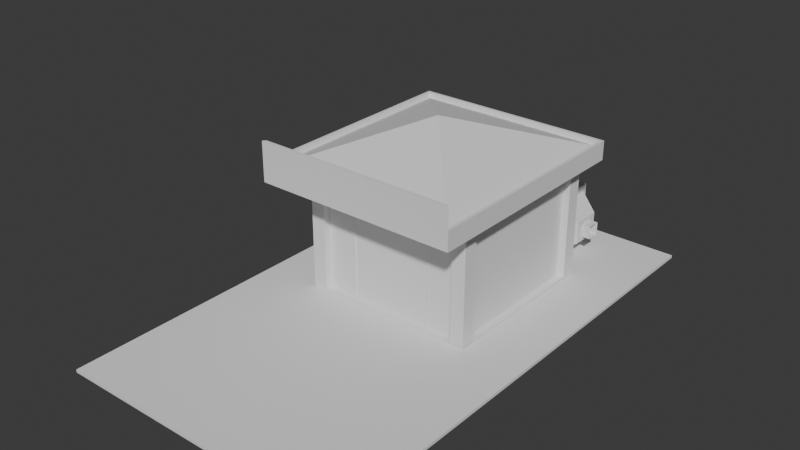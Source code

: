 # Source: mini-capstone.blend  (saved by Blender 4.5.92; exported with 4.5.12 LTS)
import bpy
from mathutils import Matrix  # noqa: F401  (used for matrix-valued properties, if any)

bpy.ops.wm.read_factory_settings(use_empty=True)
scene = bpy.context.scene
scene.name = 'Scene'

# ---- collections
col_collection = bpy.data.collections.new('Collection'); scene.collection.children.link(col_collection)
col_ifcproject_my_project = bpy.data.collections.new('IfcProject/My Project'); scene.collection.children.link(col_ifcproject_my_project)
col_ifcsite_my_site = bpy.data.collections.new('IfcSite/My Site'); col_ifcproject_my_project.children.link(col_ifcsite_my_site)
col_ifcbuilding_my_building = bpy.data.collections.new('IfcBuilding/My Building'); col_ifcproject_my_project.children.link(col_ifcbuilding_my_building)
col_ifcbuildingstorey_my_storey = bpy.data.collections.new('IfcBuildingStorey/My Storey'); col_ifcproject_my_project.children.link(col_ifcbuildingstorey_my_storey)
col_ifcbuildingstorey_gf = bpy.data.collections.new('IfcBuildingStorey/GF'); col_ifcproject_my_project.children.link(col_ifcbuildingstorey_gf)
col_ifctypeproduct = bpy.data.collections.new('IfcTypeProduct'); col_ifcproject_my_project.children.link(col_ifctypeproduct)

# ---- world
world_world = bpy.data.worlds.new('World'); scene.world = world_world
world_world.use_nodes = True; world_world.node_tree.nodes.clear()
_N = world_world.node_tree.nodes; _L = world_world.node_tree.links
n0 = _N.new('ShaderNodeOutputWorld'); n0.name = 'World Output'; n0.location = (200, 100)
n1 = _N.new('ShaderNodeBackground'); n1.name = 'Background'; n1.location = (-200, 100)
n1.inputs[0].default_value = (0.05088, 0.05088, 0.05088, 1.0)
_L.new(n1.outputs[0], n0.inputs[0])
n0.is_active_output = True
world_world.color = (0.05088, 0.05088, 0.05088)
world_world.sun_shadow_jitter_overblur = 0.0

# ---- meshes
me_11_214 = bpy.data.meshes.new('11/214')
me_11_214.from_pydata([(-0.25, -0.25, 0.0), (-0.25, -0.25, 4.0), (0.25, -0.25, 4.0), (0.25, -0.25, 0.0), (0.25, 0.25, 4.0), (0.25, 0.25, 0.0), (-0.25, 0.25, 4.0), (-0.25, 0.25, 0.0)], [], [(1, 0, 3), (2, 1, 3), (2, 3, 5), (4, 2, 5), (4, 5, 7), (6, 4, 7), (6, 7, 0), (1, 6, 0), (3, 0, 5), (0, 7, 5), (4, 1, 2), (4, 6, 1)])
me_11_214.update()
me_11_224 = bpy.data.meshes.new('11/224')
me_11_224.from_pydata([(-0.25, -0.25, 0.0), (-0.25, -0.25, 4.0), (0.25, -0.25, 4.0), (0.25, -0.25, 0.0), (0.25, 0.25, 4.0), (0.25, 0.25, 0.0), (-0.25, 0.25, 4.0), (-0.25, 0.25, 0.0)], [], [(1, 0, 3), (2, 1, 3), (2, 3, 5), (4, 2, 5), (4, 5, 7), (6, 4, 7), (6, 7, 0), (1, 6, 0), (3, 0, 5), (0, 7, 5), (4, 1, 2), (4, 6, 1)])
me_11_224.update()
me_11_234 = bpy.data.meshes.new('11/234')
me_11_234.from_pydata([(-0.25, -0.25, 0.0), (-0.25, -0.25, 4.01), (0.25, -0.25, 4.01), (0.25, -0.25, 0.0), (0.25, 0.25, 4.01), (0.25, 0.25, 0.0), (-0.25, 0.25, 4.01), (-0.25, 0.25, 0.0)], [], [(1, 0, 3), (2, 1, 3), (2, 3, 5), (4, 2, 5), (4, 5, 7), (6, 4, 7), (6, 7, 0), (1, 6, 0), (3, 0, 5), (0, 7, 5), (4, 1, 2), (4, 6, 1)])
me_11_234.update()
me_11_244 = bpy.data.meshes.new('11/244')
me_11_244.from_pydata([(-0.25, -0.25, 0.0), (-0.25, -0.25, 4.0), (0.25, -0.25, 4.0), (0.25, -0.25, 0.0), (0.25, 0.25, 4.0), (0.25, 0.25, 0.0), (-0.25, 0.25, 4.0), (-0.25, 0.25, 0.0)], [], [(1, 0, 3), (2, 1, 3), (2, 3, 5), (4, 2, 5), (4, 5, 7), (6, 4, 7), (6, 7, 0), (1, 6, 0), (3, 0, 5), (0, 7, 5), (4, 1, 2), (4, 6, 1)])
me_11_244.update()
me_11_268 = bpy.data.meshes.new('11/268')
me_11_268.from_pydata([(-0.25, -0.25, 0.0), (-0.25, -0.25, 5.0), (0.25, -0.25, 5.0), (0.25, -0.25, 0.0), (0.25, 0.25, 5.0), (0.25, 0.25, 0.0), (-0.25, 0.25, 5.0), (-0.25, 0.25, 0.0)], [], [(1, 0, 3), (2, 1, 3), (2, 3, 5), (4, 2, 5), (4, 5, 7), (6, 4, 7), (6, 7, 0), (1, 6, 0), (3, 0, 5), (0, 7, 5), (4, 1, 2), (4, 6, 1)])
me_11_268.update()
me_11_287 = bpy.data.meshes.new('11/287')
me_11_287.from_pydata([(-0.25, -0.25, 0.0), (-0.25, -0.25, 5.0), (0.25, -0.25, 5.0), (0.25, -0.25, 0.0), (0.25, 0.25, 5.0), (0.25, 0.25, 0.0), (-0.25, 0.25, 5.0), (-0.25, 0.25, 0.0)], [], [(1, 0, 3), (2, 1, 3), (2, 3, 5), (4, 2, 5), (4, 5, 7), (6, 4, 7), (6, 7, 0), (1, 6, 0), (3, 0, 5), (0, 7, 5), (4, 1, 2), (4, 6, 1)])
me_11_287.update()
me_11_312 = bpy.data.meshes.new('11/312')
me_11_312.from_pydata([(-0.25, -0.25, 0.0), (-0.25, -0.25, 5.0), (0.25, -0.25, 5.0), (0.25, -0.25, 0.0), (0.25, 0.25, 5.0), (0.25, 0.25, 0.0), (-0.25, 0.25, 5.0), (-0.25, 0.25, 0.0)], [], [(1, 0, 3), (2, 1, 3), (2, 3, 5), (4, 2, 5), (4, 5, 7), (6, 4, 7), (6, 7, 0), (1, 6, 0), (3, 0, 5), (0, 7, 5), (4, 1, 2), (4, 6, 1)])
me_11_312.update()
me_11_336 = bpy.data.meshes.new('11/336')
me_11_336.from_pydata([(-0.25, -0.25, 0.0), (-0.25, -0.25, 5.0), (0.25, -0.25, 5.0), (0.25, -0.25, 0.0), (0.25, 0.25, 5.0), (0.25, 0.25, 0.0), (-0.25, 0.25, 5.0), (-0.25, 0.25, 0.0)], [], [(1, 0, 3), (2, 1, 3), (2, 3, 5), (4, 2, 5), (4, 5, 7), (6, 4, 7), (6, 7, 0), (1, 6, 0), (3, 0, 5), (0, 7, 5), (4, 1, 2), (4, 6, 1)])
me_11_336.update()
me_11_356 = bpy.data.meshes.new('11/356')
me_11_356.from_pydata([(0.0, 0.0, 0.0), (0.0, 0.0, 0.1), (6.0, 1.907e-06, 0.1), (6.0, 1.907e-06, 0.0), (6.0, -6.0, 0.1), (6.0, -6.0, 0.0), (7.153e-07, -6.0, 0.1), (7.153e-07, -6.0, 0.0)], [], [(3, 0, 1), (3, 1, 2), (5, 3, 2), (5, 2, 4), (7, 5, 4), (7, 4, 6), (0, 7, 6), (0, 6, 1), (3, 5, 7), (0, 3, 7), (6, 4, 2), (6, 2, 1)])
me_11_356.update()
me_11_406 = bpy.data.meshes.new('11/406')
me_11_406.from_pydata([(0.0, 0.0, 0.0), (0.0, 0.0, 4.0), (0.0, 0.1, 4.0), (0.0, 0.1, 0.0), (5.0, 0.1, 4.0), (5.0, 0.1, 0.0), (5.0, 0.0, 4.0), (5.0, 0.0, 0.0)], [], [(3, 0, 1), (3, 1, 2), (5, 3, 2), (5, 2, 4), (7, 5, 4), (7, 4, 6), (0, 7, 6), (0, 6, 1), (3, 5, 7), (3, 7, 0), (6, 4, 2), (1, 6, 2)])
me_11_406.update()
me_11_623 = bpy.data.meshes.new('11/623')
me_11_623.from_pydata([(0.0, 0.0, 0.0), (0.0, 0.0, 4.0), (0.0, 0.1, 4.0), (0.0, 0.1, 0.0), (5.0, 0.1, 4.0), (5.0, 0.1, 0.0), (5.0, 0.0, 4.0), (5.0, 0.0, 0.0)], [], [(3, 0, 1), (3, 1, 2), (5, 3, 2), (5, 2, 4), (7, 5, 4), (7, 4, 6), (0, 7, 6), (0, 6, 1), (3, 5, 7), (3, 7, 0), (6, 4, 2), (1, 6, 2)])
me_11_623.update()
me_11_705 = bpy.data.meshes.new('11/705')
me_11_705.from_pydata([(0.0, 0.0, 0.0), (0.0, 0.0, 1.5), (0.0, 0.1, 1.5), (0.0, 0.1, 0.0), (3.0, 0.1, 1.5), (3.0, 0.1, 0.0), (3.0, 0.0, 1.5), (3.0, 0.0, 0.0)], [], [(3, 0, 1), (3, 1, 2), (5, 3, 2), (5, 2, 4), (7, 5, 4), (7, 4, 6), (0, 7, 6), (0, 6, 1), (3, 5, 7), (3, 7, 0), (6, 4, 2), (1, 6, 2)])
me_11_705.update()
me_11_782 = bpy.data.meshes.new('11/782')
me_11_782.from_pydata([(0.0, 0.0, 0.0), (0.0, 0.0, 1.5), (0.0, 0.1, 1.5), (0.0, 0.1, 0.0), (1.0, 0.1, 1.5), (1.0, 0.1, 0.0), (1.0, 0.0, 1.5), (1.0, 0.0, 0.0)], [], [(3, 0, 1), (3, 1, 2), (5, 3, 2), (5, 2, 4), (7, 5, 4), (7, 4, 6), (0, 7, 6), (0, 6, 1), (3, 5, 7), (3, 7, 0), (6, 4, 2), (1, 6, 2)])
me_11_782.update()
me_11_899 = bpy.data.meshes.new('11/899')
me_11_899.from_pydata([(0.0, 0.0, 0.0), (0.0, 0.0, 4.0), (0.0, 0.1, 4.0), (0.0, 0.1, 0.0), (5.0, 0.1, 4.0), (5.0, 0.1, 0.0), (5.0, 0.0, 4.0), (5.0, 0.0, 0.0)], [], [(3, 0, 1), (3, 1, 2), (5, 3, 2), (5, 2, 4), (7, 5, 4), (7, 4, 6), (0, 7, 6), (0, 6, 1), (3, 5, 7), (3, 7, 0), (6, 4, 2), (1, 6, 2)])
me_11_899.update()
me_11_920 = bpy.data.meshes.new('11/920')
me_11_920.from_pydata([(0.35, -1.75, 0.0), (0.35, -1.75, 0.1), (3.35, -1.75, 0.1), (3.35, -1.75, 0.0), (3.85, -2.25, 0.1), (3.85, -2.25, 0.0), (0.85, -2.25, 0.1), (0.85, -2.25, 0.0)], [], [(3, 0, 1), (3, 1, 2), (5, 3, 2), (5, 2, 4), (7, 5, 4), (7, 4, 6), (0, 7, 6), (0, 6, 1), (7, 3, 5), (0, 3, 7), (4, 2, 6), (6, 2, 1)])
me_11_920.update()
me_11_992 = bpy.data.meshes.new('11/992')
me_11_992.from_pydata([(1.95, -1.75, 0.0), (1.95, -1.75, 0.1), (3.35, -1.75, 0.1), (3.35, -1.75, 0.0), (2.85, -2.25, 0.1), (2.85, -2.25, 0.0), (1.95, -2.25, 0.1), (1.95, -2.25, 0.0)], [], [(3, 0, 1), (3, 1, 2), (5, 3, 2), (5, 2, 4), (7, 5, 4), (7, 4, 6), (0, 7, 6), (0, 6, 1), (0, 3, 5), (0, 5, 7), (4, 2, 1), (6, 4, 1)])
me_11_992.update()
me_11_1017 = bpy.data.meshes.new('11/1017')
me_11_1017.from_pydata([(0.1, -2.25, 0.0), (0.1, -2.25, 0.1), (3.35, -2.25, 0.1), (3.35, -2.25, 0.0), (3.85, -1.75, 0.1), (3.85, -1.75, 0.0), (0.1, -1.75, 0.1), (0.1, -1.75, 0.0)], [], [(1, 0, 3), (2, 1, 3), (2, 3, 5), (4, 2, 5), (4, 5, 7), (6, 4, 7), (6, 7, 0), (1, 6, 0), (0, 7, 3), (3, 7, 5), (2, 6, 1), (4, 6, 2)])
me_11_1017.update()
me_11_1050 = bpy.data.meshes.new('11/1050')
me_11_1050.from_pydata([(0.1, -2.25, 0.0), (0.1, -2.25, 0.1), (5.1, -2.25, 0.1), (5.1, -2.25, 0.0), (5.1, -1.75, 0.1), (5.1, -1.75, 0.0), (0.1, -1.75, 0.1), (0.1, -1.75, 0.0)], [], [(1, 0, 3), (2, 1, 3), (2, 3, 5), (4, 2, 5), (4, 5, 7), (6, 4, 7), (6, 7, 0), (1, 6, 0), (0, 7, 3), (3, 7, 5), (2, 6, 1), (4, 6, 2)])
me_11_1050.update()
me_11_1072 = bpy.data.meshes.new('11/1072')
me_11_1072.from_pydata([(0.1, -1.75, 0.0), (0.1, -1.75, 0.1), (3.35, -1.75, 0.1), (3.35, -1.75, 0.0), (3.35, -2.25, 0.1), (3.35, -2.25, 0.0), (0.1, -2.25, 0.1), (0.1, -2.25, 0.0)], [], [(3, 0, 1), (3, 1, 2), (5, 3, 2), (5, 2, 4), (7, 5, 4), (7, 4, 6), (0, 7, 6), (0, 6, 1), (7, 3, 5), (0, 3, 7), (4, 2, 6), (6, 2, 1)])
me_11_1072.update()
me_11_1099 = bpy.data.meshes.new('11/1099')
me_11_1099.from_pydata([(0.1, -1.75, 0.0), (0.1, -1.75, 0.1), (3.35, -1.75, 0.1), (3.35, -1.75, 0.0), (3.35, -2.25, 0.1), (3.35, -2.25, 0.0), (0.1, -2.25, 0.1), (0.1, -2.25, 0.0)], [], [(3, 0, 1), (3, 1, 2), (5, 3, 2), (5, 2, 4), (7, 5, 4), (7, 4, 6), (0, 7, 6), (0, 6, 1), (7, 3, 5), (0, 3, 7), (4, 2, 6), (6, 2, 1)])
me_11_1099.update()
me_11_1126 = bpy.data.meshes.new('11/1126')
me_11_1126.from_pydata([(0.1, -1.75, 0.0), (0.1, -1.75, 0.1), (3.35, -1.75, 0.1), (3.35, -1.75, 0.0), (3.35, -2.25, 0.1), (3.35, -2.25, 0.0), (0.1, -2.25, 0.1), (0.1, -2.25, 0.0)], [], [(3, 0, 1), (3, 1, 2), (5, 3, 2), (5, 2, 4), (7, 5, 4), (7, 4, 6), (0, 7, 6), (0, 6, 1), (7, 3, 5), (0, 3, 7), (4, 2, 6), (6, 2, 1)])
me_11_1126.update()
me_11_1159 = bpy.data.meshes.new('11/1159')
me_11_1159.from_pydata([(0.1, -2.25, 0.0), (0.1, -2.25, 0.1), (5.1, -2.25, 0.1), (5.1, -2.25, 0.0), (5.1, -1.75, 0.1), (5.1, -1.75, 0.0), (0.1, -1.75, 0.1), (0.1, -1.75, 0.0)], [], [(1, 0, 3), (2, 1, 3), (2, 3, 5), (4, 2, 5), (4, 5, 7), (6, 4, 7), (6, 7, 0), (1, 6, 0), (0, 7, 3), (3, 7, 5), (2, 6, 1), (4, 6, 2)])
me_11_1159.update()
me_11_1186 = bpy.data.meshes.new('11/1186')
me_11_1186.from_pydata([(0.1, -2.25, 0.0), (0.1, -2.25, 0.1), (5.1, -2.25, 0.1), (5.1, -2.25, 0.0), (5.1, -1.75, 0.1), (5.1, -1.75, 0.0), (0.1, -1.75, 0.1), (0.1, -1.75, 0.0)], [], [(1, 0, 3), (2, 1, 3), (2, 3, 5), (4, 2, 5), (4, 5, 7), (6, 4, 7), (6, 7, 0), (1, 6, 0), (0, 7, 3), (3, 7, 5), (2, 6, 1), (4, 6, 2)])
me_11_1186.update()
me_11_1213 = bpy.data.meshes.new('11/1213')
me_11_1213.from_pydata([(0.1, -2.25, 0.0), (0.1, -2.25, 0.1), (5.1, -2.25, 0.1), (5.1, -2.25, 0.0), (5.1, -1.75, 0.1), (5.1, -1.75, 0.0), (0.1, -1.75, 0.1), (0.1, -1.75, 0.0)], [], [(1, 0, 3), (2, 1, 3), (2, 3, 5), (4, 2, 5), (4, 5, 7), (6, 4, 7), (6, 7, 0), (1, 6, 0), (0, 7, 3), (3, 7, 5), (2, 6, 1), (4, 6, 2)])
me_11_1213.update()
me_11_1286 = bpy.data.meshes.new('11/1286')
me_11_1286.from_pydata([(0.0, 0.0, 0.0), (0.0, 0.0, 4.0), (0.0, 0.1, 4.0), (0.0, 0.1, 0.0), (1.0, 0.1, 4.0), (1.0, 0.1, 0.0), (1.0, 0.0, 4.0), (1.0, 0.0, 0.0)], [], [(3, 0, 1), (3, 1, 2), (5, 3, 2), (5, 2, 4), (7, 5, 4), (7, 4, 6), (0, 7, 6), (0, 6, 1), (3, 5, 7), (3, 7, 0), (6, 4, 2), (1, 6, 2)])
me_11_1286.update()
me_11_1398 = bpy.data.meshes.new('11/1398')
me_11_1398.from_pydata([(0.0, 0.0, 0.0), (0.0, 0.0, 4.0), (0.0, 0.1, 4.0), (0.0, 0.1, 0.0), (1.0, 0.1, 4.0), (1.0, 0.1, 0.0), (1.0, 0.0, 4.0), (1.0, 0.0, 0.0)], [], [(3, 0, 1), (3, 1, 2), (5, 3, 2), (5, 2, 4), (7, 5, 4), (7, 4, 6), (0, 7, 6), (0, 6, 1), (3, 5, 7), (3, 7, 0), (6, 4, 2), (1, 6, 2)])
me_11_1398.update()
me_11_1385 = bpy.data.meshes.new('11/1385')
me_11_1385.from_pydata([(0.0, 0.0, 0.0), (0.0, 0.0, 1.0), (0.0, 0.1, 1.0), (0.0, 0.1, 0.0), (3.0, 0.1, 1.0), (3.0, 0.1, 0.0), (3.0, 0.0, 1.0), (3.0, 0.0, 0.0)], [], [(3, 0, 1), (3, 1, 2), (5, 3, 2), (5, 2, 4), (7, 5, 4), (7, 4, 6), (0, 7, 6), (0, 6, 1), (3, 5, 7), (3, 7, 0), (6, 4, 2), (1, 6, 2)])
me_11_1385.update()
me_11_1800 = bpy.data.meshes.new('11/1800')
me_11_1800.from_pydata([(0.0, 0.025, 0.0), (0.0, 0.05, 0.0), (0.0, 0.05, 3.0), (0.0, 0.025, 3.0), (2.975, 0.05, 3.0), (2.975, 0.025, 3.0), (2.975, 0.05, 0.0), (2.975, 0.025, 0.0), (2.95, 0.05, 0.0), (2.95, 0.025, 0.0), (2.95, 0.05, 2.975), (2.95, 0.025, 2.975), (0.025, 0.05, 2.975), (0.025, 0.025, 2.975), (0.025, 0.05, 0.0), (0.025, 0.025, 0.0), (0.0, 0.0, 0.0), (0.0, 0.025, 0.0), (0.0, 0.025, 3.0), (0.0, 0.0, 3.0), (2.975, 0.025, 3.0), (2.975, 0.0, 3.0), (2.975, 0.025, 0.0), (2.975, 0.0, 0.0), (2.925, 0.025, 0.0), (2.925, 0.0, 0.0), (2.925, 0.025, 2.95), (2.925, 0.0, 2.95), (0.05, 0.025, 2.95), (0.05, 0.0, 2.95), (0.05, 0.025, 0.0), (0.05, 0.0, 0.0), (0.025, 0.025, 0.025), (0.025, 0.025, 2.975), (1.486, 0.025, 2.975), (1.486, 0.025, 0.025), (1.486, 0.06, 2.975), (1.486, 0.06, 0.025), (0.025, 0.06, 2.975), (0.025, 0.06, 0.025), (1.436, 0.025, 1.015), (1.436, 0.025, 1.035), (1.436, -0.015, 1.035), (1.436, -0.015, 1.015), (1.316, -0.015, 1.035), (1.316, -0.015, 1.015), (1.316, 0.005, 1.035), (1.316, 0.005, 1.015), (1.416, 0.005, 1.035), (1.416, 0.005, 1.015), (1.416, 0.025, 1.035), (1.416, 0.025, 1.015), (1.436, 0.06, 1.015), (1.436, 0.06, 1.035), (1.436, 0.1, 1.035), (1.436, 0.1, 1.015), (1.316, 0.1, 1.035), (1.316, 0.1, 1.015), (1.316, 0.08, 1.035), (1.316, 0.08, 1.015), (1.416, 0.08, 1.035), (1.416, 0.08, 1.015), (1.416, 0.06, 1.035), (1.416, 0.06, 1.015), (2.95, 0.025, 0.025), (2.95, 0.025, 2.975), (1.488, 0.025, 2.975), (1.488, 0.025, 0.025), (1.488, 0.06, 2.975), (1.488, 0.06, 0.025), (2.95, 0.06, 2.975), (2.95, 0.06, 0.025), (1.538, 0.025, 1.015), (1.538, 0.025, 1.035), (1.538, -0.015, 1.035), (1.538, -0.015, 1.015), (1.658, -0.015, 1.035), (1.658, -0.015, 1.015), (1.658, 0.005, 1.035), (1.658, 0.005, 1.015), (1.558, 0.005, 1.035), (1.558, 0.005, 1.015), (1.558, 0.025, 1.035), (1.558, 0.025, 1.015), (1.538, 0.06, 1.015), (1.538, 0.06, 1.035), (1.538, 0.1, 1.035), (1.538, 0.1, 1.015), (1.658, 0.1, 1.035), (1.658, 0.1, 1.015), (1.658, 0.08, 1.035), (1.658, 0.08, 1.015), (1.558, 0.08, 1.035), (1.558, 0.08, 1.015), (1.558, 0.06, 1.035), (1.558, 0.06, 1.015), (0.05, 0.0, 0.0), (0.05, 0.0, 0.025), (2.925, 0.0, 0.025), (2.925, 0.0, 0.0), (2.925, 0.1, 0.025), (2.925, 0.1, 0.0), (0.05, 0.1, 0.025), (0.05, 0.1, 0.0), (-0.025, -0.005, 0.0), (-0.025, 0.0, 0.0), (-0.025, 0.0, 3.025), (-0.025, -0.005, 3.025), (3.0, 0.0, 3.025), (3.0, -0.005, 3.025), (3.0, 0.0, 0.0), (3.0, -0.005, 0.0), (2.925, 0.0, 0.0), (2.925, -0.005, 0.0), (2.925, 0.0, 2.95), (2.925, -0.005, 2.95), (0.05, 0.0, 2.95), (0.05, -0.005, 2.95), (0.05, 0.0, 0.0), (0.05, -0.005, 0.0), (-0.025, 0.05, 0.0), (-0.025, 0.055, 0.0), (-0.025, 0.055, 3.025), (-0.025, 0.05, 3.025), (3.0, 0.055, 3.025), (3.0, 0.05, 3.025), (3.0, 0.055, 0.0), (3.0, 0.05, 0.0), (2.95, 0.055, 0.0), (2.95, 0.05, 0.0), (2.95, 0.055, 2.975), (2.95, 0.05, 2.975), (0.025, 0.055, 2.975), (0.025, 0.05, 2.975), (0.025, 0.055, 0.0), (0.025, 0.05, 0.0)], [], [(1, 0, 3), (2, 1, 3), (2, 3, 5), (4, 2, 5), (4, 5, 7), (6, 4, 7), (6, 7, 9), (8, 6, 9), (8, 9, 11), (10, 8, 11), (10, 11, 13), (12, 10, 13), (12, 13, 15), (14, 12, 15), (14, 15, 0), (1, 14, 0), (9, 7, 11), (11, 7, 5), (0, 15, 13), (0, 13, 3), (11, 5, 3), (13, 11, 3), (10, 6, 8), (4, 6, 10), (12, 14, 1), (2, 12, 1), (2, 4, 10), (2, 10, 12), (17, 16, 19), (18, 17, 19), (18, 19, 21), (20, 18, 21), (20, 21, 23), (22, 20, 23), (22, 23, 25), (24, 22, 25), (24, 25, 27), (26, 24, 27), (26, 27, 29), (28, 26, 29), (28, 29, 31), (30, 28, 31), (30, 31, 16), (17, 30, 16), (25, 23, 27), (27, 23, 21), (16, 31, 29), (16, 29, 19), (27, 21, 19), (29, 27, 19), (26, 22, 24), (20, 22, 26), (28, 30, 17), (18, 28, 17), (18, 20, 26), (18, 26, 28), (33, 32, 35), (34, 33, 35), (34, 35, 37), (36, 34, 37), (36, 37, 39), (38, 36, 39), (38, 39, 32), (33, 38, 32), (35, 32, 37), (32, 39, 37), (36, 33, 34), (36, 38, 33), (43, 40, 41), (43, 41, 42), (45, 43, 42), (45, 42, 44), (47, 45, 44), (47, 44, 46), (49, 47, 46), (49, 46, 48), (51, 49, 48), (51, 48, 50), (40, 51, 50), (40, 50, 41), (40, 43, 49), (51, 40, 49), (45, 49, 43), (47, 49, 45), (48, 42, 41), (48, 41, 50), (42, 48, 44), (44, 48, 46), (53, 52, 55), (54, 53, 55), (54, 55, 57), (56, 54, 57), (56, 57, 59), (58, 56, 59), (58, 59, 61), (60, 58, 61), (60, 61, 63), (62, 60, 63), (62, 63, 52), (53, 62, 52), (59, 57, 61), (52, 63, 61), (52, 61, 55), (61, 57, 55), (60, 56, 58), (60, 62, 53), (54, 60, 53), (54, 56, 60), (67, 64, 65), (67, 65, 66), (69, 67, 66), (69, 66, 68), (71, 69, 68), (71, 68, 70), (64, 71, 70), (64, 70, 65), (69, 64, 67), (69, 71, 64), (66, 65, 68), (65, 70, 68), (73, 72, 75), (74, 73, 75), (74, 75, 77), (76, 74, 77), (76, 77, 79), (78, 76, 79), (78, 79, 81), (80, 78, 81), (80, 81, 83), (82, 80, 83), (82, 83, 72), (73, 82, 72), (81, 75, 72), (81, 72, 83), (75, 81, 77), (77, 81, 79), (73, 74, 80), (82, 73, 80), (76, 80, 74), (78, 80, 76), (87, 84, 85), (87, 85, 86), (89, 87, 86), (89, 86, 88), (91, 89, 88), (91, 88, 90), (93, 91, 90), (93, 90, 92), (95, 93, 92), (95, 92, 94), (84, 95, 94), (84, 94, 85), (93, 89, 91), (93, 95, 84), (87, 93, 84), (87, 89, 93), (90, 88, 92), (85, 94, 92), (85, 92, 86), (92, 88, 86), (97, 96, 99), (98, 97, 99), (98, 99, 101), (100, 98, 101), (100, 101, 103), (102, 100, 103), (102, 103, 96), (97, 102, 96), (99, 96, 101), (96, 103, 101), (100, 97, 98), (100, 102, 97), (105, 104, 107), (106, 105, 107), (106, 107, 109), (108, 106, 109), (108, 109, 111), (110, 108, 111), (110, 111, 113), (112, 110, 113), (112, 113, 115), (114, 112, 115), (114, 115, 117), (116, 114, 117), (116, 117, 119), (118, 116, 119), (118, 119, 104), (105, 118, 104), (113, 111, 115), (115, 111, 109), (104, 119, 117), (104, 117, 107), (115, 109, 107), (117, 115, 107), (114, 110, 112), (108, 110, 114), (116, 118, 105), (106, 116, 105), (106, 108, 114), (106, 114, 116), (121, 120, 123), (122, 121, 123), (122, 123, 125), (124, 122, 125), (124, 125, 127), (126, 124, 127), (126, 127, 129), (128, 126, 129), (128, 129, 131), (130, 128, 131), (130, 131, 133), (132, 130, 133), (132, 133, 135), (134, 132, 135), (134, 135, 120), (121, 134, 120), (129, 127, 131), (131, 127, 125), (120, 135, 133), (120, 133, 123), (131, 125, 123), (133, 131, 123), (130, 126, 128), (124, 126, 130), (132, 134, 121), (122, 132, 121), (122, 124, 130), (122, 130, 132)])
me_11_1800.update()
me_11_1934 = bpy.data.meshes.new('11/1934')
me_11_1934.from_pydata([(0.0, 0.0, 0.0), (0.0, 0.0, 0.1), (6.0, 1.907e-06, 0.1), (6.0, 1.907e-06, 0.0), (6.0, -6.0, 0.1), (6.0, -6.0, 0.0), (7.153e-07, -6.0, 0.1), (7.153e-07, -6.0, 0.0), (0.0, 0.0, 0.0), (0.0, 0.0, 0.1), (6.0, 1.907e-06, 0.1), (6.0, 1.907e-06, 0.0), (6.0, -6.0, 0.1), (6.0, -6.0, 0.0), (7.153e-07, -6.0, 0.1), (7.153e-07, -6.0, 0.0), (0.0, 0.0, 0.0), (0.0, 0.0, 0.1), (6.0, 1.907e-06, 0.1), (6.0, 1.907e-06, 0.0), (6.0, -6.0, 0.1), (6.0, -6.0, 0.0), (7.153e-07, -6.0, 0.1), (7.153e-07, -6.0, 0.0), (0.0, 0.0, 0.1), (6.0, 1.907e-06, 0.0), (0.0, 0.0, 0.0), (6.0, 1.907e-06, 0.1), (6.0, -6.0, 0.0), (6.0, -6.0, 0.1), (7.153e-07, -6.0, 0.0), (7.153e-07, -6.0, 0.1), (6.0, -7.0, 0.0), (6.0, 1.907e-06, 0.0), (0.0, 0.0, 0.0), (-0.5, 0.0, 0.36), (6.0, -6.0, 0.0), (6.0, -7.5, 0.1), (7.153e-07, -6.0, 0.0), (6.5, -7.5, 0.1), (0.0, 0.0, 0.36), (6.0, 1.907e-06, 0.36), (6.0, -6.0, 0.36), (7.153e-07, -6.0, 0.36), (6.0, 1.907e-06, 0.0), (6.0, -6.0, 0.0), (6.0, 1.907e-06, 0.36), (6.0, -6.0, 0.36), (6.5, 1.907e-06, 0.1), (6.5, 1.907e-06, 0.0), (6.5, -6.0, 0.0), (6.5, -6.0, 0.1), (6.5, 1.907e-06, 0.36), (6.5, -6.0, 0.36), (6.0, 0.5, 0.0), (0.0, 0.5, 0.0), (6.5, -7.0, 0.1), (6.0, 0.5, 0.36), (0.0, 0.5, 0.36), (6.5, 0.5, 0.1), (6.5, 0.5, 0.0), (6.5, 0.5, 0.36), (-0.5, 0.5, 0.36), (-0.5, 0.0, 0.0), (-0.5, 0.0, 0.1), (-0.5, 0.5, 0.0), (-0.5, 0.5, 0.1), (-0.5, -6.0, 0.1), (-0.5, -6.0, 0.0), (-0.5, -6.0, 0.36), (5.5, 0.5, 0.0), (5.5, 0.5, 0.1), (5.5, 0.5, 0.36), (6.0, 0.5, 0.1), (6.0, 0.5, 0.0), (6.0, 0.5, 0.36), (6.5, -7.0, 0.0), (7.153e-07, -7.0, 0.0), (-0.5, -7.0, 0.0), (6.0, -7.0, 0.36), (7.153e-07, -7.0, 0.36), (6.5, -7.0, 0.36), (-0.5, -7.0, 0.1), (-0.5, -7.0, 0.36), (6.0, -7.5, 0.0), (6.5, -7.5, 0.0), (7.153e-07, -7.5, 0.0), (7.153e-07, -7.5, 0.1), (-0.5, -7.5, 0.0), (6.0, -7.5, 0.36), (7.153e-07, -7.5, 0.36), (6.5, -7.5, 0.36), (-0.5, -7.5, 0.1), (-0.5, -7.5, 0.36)], [], [(3, 1, 0), (3, 2, 1), (5, 2, 3), (5, 4, 2), (7, 4, 5), (7, 6, 4), (0, 6, 7), (0, 1, 6), (3, 7, 5), (0, 7, 3), (6, 2, 4), (6, 1, 2), (11, 9, 8), (11, 10, 9), (13, 10, 11), (13, 12, 10), (15, 12, 13), (15, 14, 12), (8, 14, 15), (8, 9, 14), (11, 15, 13), (8, 15, 11), (14, 10, 12), (14, 9, 10), (19, 17, 16), (19, 18, 17), (21, 18, 19), (21, 20, 18), (23, 20, 21), (23, 22, 20), (16, 22, 23), (16, 17, 22), (19, 23, 21), (16, 23, 19), (22, 18, 20), (22, 17, 18), (25, 24, 26), (25, 27, 24), (28, 27, 25), (28, 29, 27), (30, 29, 28), (30, 31, 29), (26, 31, 30), (26, 24, 31), (25, 30, 28), (26, 30, 25), (31, 27, 29), (31, 24, 27), (33, 34, 55, 54), (40, 41, 57, 58), (43, 69, 83, 80), (54, 55, 65, 70), (68, 38, 77, 78), (67, 68, 78, 82), (43, 40, 35, 69), (60, 54, 70, 74), (33, 36, 38), (34, 33, 38), (34, 38, 68, 63), (69, 67, 82, 83), (43, 42, 41), (43, 41, 40), (40, 58, 62, 35), (51, 53, 81, 56), (41, 42, 47, 46), (36, 33, 44, 45), (50, 49, 48), (50, 48, 51), (51, 48, 52, 53), (41, 42, 53, 52), (36, 33, 49, 50), (52, 48, 59, 61), (55, 34, 63, 65), (58, 57, 72, 62), (61, 59, 73, 75), (57, 61, 75, 72), (53, 42, 79, 81), (41, 52, 61, 57), (48, 49, 60, 59), (49, 33, 54, 60), (64, 35, 62, 66), (63, 68, 67), (63, 67, 64), (63, 64, 66, 65), (64, 67, 69, 35), (70, 65, 66), (70, 66, 71), (70, 71, 73, 74), (71, 66, 62, 72), (71, 72, 75, 73), (36, 50, 76, 32), (59, 60, 74, 73), (79, 80, 90, 89), (76, 56, 39, 85), (77, 32, 84, 86), (78, 77, 86, 88), (83, 82, 92, 93), (81, 79, 89, 91), (82, 78, 88, 92), (42, 43, 80, 79), (38, 36, 32, 77), (50, 51, 56, 76), (89, 37, 39, 91), (86, 84, 37), (86, 37, 87), (37, 84, 85, 39), (87, 37, 89, 90), (87, 90, 93, 92), (86, 87, 92, 88), (80, 83, 93, 90), (56, 81, 91, 39), (32, 76, 85, 84)])
me_11_1934.update()
me_plane = bpy.data.meshes.new('Plane')
me_plane.from_pydata([(-1.0, -1.0, 0.0), (1.0, -1.0, 0.0), (-1.0, 1.0, 0.0), (1.0, 1.0, 0.0), (-0.8711, -0.8711, 0.0), (0.8711, -0.8711, 0.0), (-0.8711, 0.8711, 0.0), (0.8711, 0.8711, 0.0), (-0.8711, -0.8711, 0.1685), (-0.8711, 0.8711, 0.1685), (0.8711, -0.8711, 0.1685), (0.8711, 0.8711, 0.1685), (-0.7552, -0.7552, 0.1685), (-0.7552, 0.7552, 0.1685), (0.7552, -0.7552, 0.1685), (0.7552, 0.7552, 0.1685), (-0.3122, -0.3122, 0.3262), (-0.3122, 0.3122, 0.3262), (0.3122, -0.3122, 0.3262), (0.3122, 0.3122, 0.3262), (-0.3122, -0.3122, 0.6881), (-0.3122, 0.3122, 0.6881), (0.3122, -0.3122, 0.6881), (0.3122, 0.3122, 0.6881)], [], [(1, 2, 0), (6, 5, 4), (10, 9, 8), (7, 10, 5), (4, 9, 6), (6, 11, 7), (5, 8, 4), (13, 14, 12), (19, 22, 18), (13, 19, 15), (14, 16, 12), (15, 18, 14), (12, 17, 13), (22, 21, 20), (16, 21, 17), (17, 23, 19), (18, 20, 16), (1, 3, 2), (6, 7, 5), (10, 11, 9), (7, 11, 10), (4, 8, 9), (6, 9, 11), (5, 10, 8), (13, 15, 14), (19, 23, 22), (13, 17, 19), (14, 18, 16), (15, 19, 18), (12, 16, 17), (22, 23, 21), (16, 20, 21), (17, 21, 23), (18, 22, 20)])
_uv = me_plane.uv_layers.new(name='Plane-mesh-map-0')
_uv.uv.foreach_set('vector', [1.0, 0.0, 0.0, 1.0, 0.0, 0.0, 0.0, 1.0, 1.0, 0.0, 0.0, 0.0, 1.0, 0.0, 0.0, 1.0, 0.0, 0.0, 1.0, 1.0, 1.0, 0.0, 1.0, 0.0, 0.0, 0.0, 0.0, 1.0, 0.0, 1.0, 0.0, 1.0, 1.0, 1.0, 1.0, 1.0, 1.0, 0.0, 0.0, 0.0, 0.0, 0.0, 0.0, 1.0, 1.0, 0.0, 0.0, 0.0, 1.0, 1.0, 1.0, 0.0, 1.0, 0.0, 0.0, 1.0, 1.0, 1.0, 1.0, 1.0, 1.0, 0.0, 0.0, 0.0, 0.0, 0.0, 1.0, 1.0, 1.0, 0.0, 1.0, 0.0, 0.0, 0.0, 0.0, 1.0, 0.0, 1.0, 1.0, 0.0, 0.0, 1.0, 0.0, 0.0, 0.0, 0.0, 0.0, 1.0, 0.0, 1.0, 0.0, 1.0, 1.0, 1.0, 1.0, 1.0, 1.0, 0.0, 0.0, 0.0, 0.0, 0.0, 1.0, 0.0, 1.0, 1.0, 0.0, 1.0, 0.0, 1.0, 1.0, 1.0, 1.0, 0.0, 1.0, 0.0, 1.0, 1.0, 0.0, 1.0, 1.0, 1.0, 1.0, 1.0, 1.0, 0.0, 0.0, 0.0, 0.0, 0.0, 0.0, 1.0, 0.0, 1.0, 0.0, 1.0, 1.0, 1.0, 1.0, 0.0, 1.0, 0.0, 0.0, 0.0, 0.0, 1.0, 1.0, 1.0, 1.0, 0.0, 1.0, 1.0, 1.0, 1.0, 1.0, 0.0, 0.0, 1.0, 0.0, 1.0, 1.0, 1.0, 1.0, 0.0, 1.0, 0.0, 0.0, 0.0, 1.0, 1.0, 1.0, 1.0, 1.0, 0.0, 0.0, 0.0, 0.0, 0.0, 0.0, 1.0, 1.0, 0.0, 1.0, 1.0, 0.0, 1.0, 0.0, 0.0, 0.0, 0.0, 0.0, 1.0, 0.0, 1.0, 0.0, 1.0, 1.0, 1.0, 1.0, 0.0, 1.0, 0.0, 0.0, 0.0])
me_plane.update()
me_plane.normals_split_custom_set([tuple(v) for v in zip(*[iter([0.0, 0.0, 1.0, 0.0, 0.0, 1.0, 0.0, 0.0, 1.0, 0.0, 0.0, -1.0, 0.0, 0.0, -1.0, 0.0, 0.0, -1.0, 0.0, 0.0, 1.0, 0.0, 0.0, 1.0, 0.0, 0.0, 1.0, 1.0, 0.0, 0.0, 1.0, 0.0, 0.0, 1.0, 0.0, 0.0, -1.0, 0.0, 0.0, -1.0, 0.0, 0.0, -1.0, 0.0, 0.0, 0.0, 1.0, 0.0, 0.0, 1.0, 0.0, 0.0, 1.0, 0.0, 0.0, -1.0, 0.0, 0.0, -1.0, 0.0, 0.0, -1.0, 0.0, 0.0, 0.0, -1.0, 0.0, 0.0, -1.0, 0.0, 0.0, -1.0, 1.0, 0.0, 0.0, 1.0, 0.0, 0.0, 1.0, 0.0, 0.0, 0.0, 0.3355, 0.942, 0.0, 0.3355, 0.942, 0.0, 0.3355, 0.942, 0.0, -0.3355, 0.942, 0.0, -0.3355, 0.942, 0.0, -0.3355, 0.942, 0.3355, 0.0, 0.942, 0.3355, 0.0, 0.942, 0.3355, 0.0, 0.942, -0.3355, 0.0, 0.942, -0.3355, 0.0, 0.942, -0.3355, 0.0, 0.942, 0.0, 0.0, 1.0, 0.0, 0.0, 1.0, 0.0, 0.0, 1.0, -1.0, 0.0, 0.0, -1.0, 0.0, 0.0, -1.0, 0.0, 0.0, 0.0, 1.0, 0.0, 0.0, 1.0, 0.0, 0.0, 1.0, 0.0, 0.0, -1.0, 0.0, 0.0, -1.0, 0.0, 0.0, -1.0, 0.0, 0.0, 0.0, 1.0, 0.0, 0.0, 1.0, 0.0, 0.0, 1.0, 0.0, 0.0, -1.0, 0.0, 0.0, -1.0, 0.0, 0.0, -1.0, 0.0, 0.0, 1.0, 0.0, 0.0, 1.0, 0.0, 0.0, 1.0, 1.0, 0.0, 0.0, 1.0, 0.0, 0.0, 1.0, 0.0, 0.0, -1.0, 0.0, 0.0, -1.0, 0.0, 0.0, -1.0, 0.0, 0.0, 0.0, 1.0, 0.0, 0.0, 1.0, 0.0, 0.0, 1.0, 0.0, 0.0, -1.0, 0.0, 0.0, -1.0, 0.0, 0.0, -1.0, 0.0, 0.0, 0.0, -1.0, 0.0, 0.0, -1.0, 0.0, 0.0, -1.0, 1.0, 0.0, 0.0, 1.0, 0.0, 0.0, 1.0, 0.0, 0.0, 0.0, 0.3355, 0.942, 0.0, 0.3355, 0.942, 0.0, 0.3355, 0.942, 0.0, -0.3355, 0.942, 0.0, -0.3355, 0.942, 0.0, -0.3355, 0.942, 0.3355, 0.0, 0.942, 0.3355, 0.0, 0.942, 0.3355, 0.0, 0.942, -0.3355, 0.0, 0.942, -0.3355, 0.0, 0.942, -0.3355, 0.0, 0.942, 0.0, 0.0, 1.0, 0.0, 0.0, 1.0, 0.0, 0.0, 1.0, -1.0, 0.0, 0.0, -1.0, 0.0, 0.0, -1.0, 0.0, 0.0, 0.0, 1.0, 0.0, 0.0, 1.0, 0.0, 0.0, 1.0, 0.0, 0.0, -1.0, 0.0, 0.0, -1.0, 0.0, 0.0, -1.0, 0.0])] * 3)])
me_11_2436 = bpy.data.meshes.new('11/2436')
me_11_2436.from_pydata([(-0.2, -0.1, 0.0), (-0.2, -0.1, 2.468), (0.2, -0.1, 2.468), (0.2, -0.1, 0.0), (0.2, 0.1, 2.468), (0.2, 0.1, 0.0), (-0.2, 0.1, 2.468), (-0.2, 0.1, 0.0)], [], [(1, 0, 3), (2, 1, 3), (2, 3, 5), (4, 2, 5), (4, 5, 7), (6, 4, 7), (6, 7, 0), (1, 6, 0), (3, 0, 5), (0, 7, 5), (4, 1, 2), (4, 6, 1)])
me_11_2436.update()
me_11_2551 = bpy.data.meshes.new('11/2551')
me_11_2551.from_pydata([(-0.2, -0.1, 0.0), (-0.2, -0.1, 3.866), (0.2, -0.1, 3.866), (0.2, -0.1, 0.0), (0.2, 0.1, 3.866), (0.2, 0.1, 0.0), (-0.2, 0.1, 3.866), (-0.2, 0.1, 0.0)], [], [(1, 0, 3), (2, 1, 3), (2, 3, 5), (4, 2, 5), (4, 5, 7), (6, 4, 7), (6, 7, 0), (1, 6, 0), (3, 0, 5), (0, 7, 5), (4, 1, 2), (4, 6, 1)])
me_11_2551.update()
me_11_2483 = bpy.data.meshes.new('11/2483')
me_11_2483.from_pydata([(-0.2, -0.1, 0.1), (0.2, -0.1, 0.1), (0.2, -0.1017, 0.1261), (0.2, -0.1068, 0.1518), (0.2, -0.1152, 0.1765), (0.2, -0.1268, 0.2), (0.2, -0.1413, 0.2218), (0.2, -0.1586, 0.2414), (0.2, -0.1782, 0.2587), (0.2, -0.2, 0.2732), (0.2, -0.2235, 0.2848), (0.2, -0.2482, 0.2932), (0.2, -0.2739, 0.2983), (0.2, -0.3, 0.3), (-0.2, -0.3, 0.3), (-0.2, -0.1017, 0.1261), (-0.2, -0.1068, 0.1518), (-0.2, -0.1152, 0.1765), (-0.2, -0.1268, 0.2), (-0.2, -0.1413, 0.2218), (-0.2, -0.1586, 0.2414), (-0.2, -0.1782, 0.2587), (-0.2, -0.2, 0.2732), (-0.2, -0.2235, 0.2848), (-0.2, -0.2482, 0.2932), (-0.2, -0.2739, 0.2983), (0.2, -0.3, 0.5), (-0.2, -0.3, 0.5), (0.2, -0.2608, 0.4981), (0.2, -0.222, 0.4923), (0.2, -0.1839, 0.4828), (0.2, -0.1469, 0.4696), (0.2, -0.1114, 0.4528), (0.2, -0.07777, 0.4326), (0.2, -0.04624, 0.4092), (0.2, -0.01716, 0.3828), (0.2, 0.009204, 0.3538), (0.2, 0.03259, 0.3222), (0.2, 0.05277, 0.2886), (0.2, 0.06955, 0.2531), (0.2, 0.08278, 0.2161), (0.2, 0.09231, 0.178), (0.2, 0.09807, 0.1392), (0.2, 0.1, 0.1), (-0.2, 0.1, 0.1), (-0.2, -0.2608, 0.4981), (-0.2, -0.222, 0.4923), (-0.2, -0.1839, 0.4828), (-0.2, -0.1469, 0.4696), (-0.2, -0.1114, 0.4528), (-0.2, -0.07777, 0.4326), (-0.2, -0.04624, 0.4092), (-0.2, -0.01716, 0.3828), (-0.2, 0.009204, 0.3538), (-0.2, 0.03259, 0.3222), (-0.2, 0.05277, 0.2886), (-0.2, 0.06955, 0.2531), (-0.2, 0.08278, 0.2161), (-0.2, 0.09231, 0.178), (-0.2, 0.09807, 0.1392), (-0.2, -0.1, 0.0), (-0.2, -0.1, 0.1), (0.2, -0.1, 0.1), (0.2, -0.1, 0.0), (0.2, 0.1, 0.1), (0.2, 0.1, 0.0), (-0.2, 0.1, 0.1), (-0.2, 0.1, 0.0), (-0.2, -0.3, 0.3), (-0.2, -0.4, 0.3), (0.2, -0.4, 0.3), (0.2, -0.3, 0.3), (0.2, -0.4, 0.5), (0.2, -0.3, 0.5), (-0.2, -0.4, 0.5), (-0.2, -0.3, 0.5)], [], [(15, 0, 1), (15, 1, 2), (16, 2, 3), (16, 15, 2), (17, 3, 4), (17, 16, 3), (18, 4, 5), (18, 17, 4), (19, 5, 6), (19, 6, 7), (19, 18, 5), (20, 19, 7), (21, 7, 8), (21, 20, 7), (22, 8, 9), (22, 21, 8), (23, 9, 10), (23, 22, 9), (24, 10, 11), (24, 23, 10), (25, 11, 12), (25, 24, 11), (14, 12, 13), (14, 25, 12), (27, 14, 13), (27, 13, 26), (45, 27, 26), (45, 26, 28), (46, 28, 29), (46, 45, 28), (47, 29, 30), (47, 46, 29), (48, 30, 31), (48, 47, 30), (49, 31, 32), (49, 48, 31), (50, 32, 33), (50, 49, 32), (51, 33, 34), (51, 50, 33), (52, 34, 35), (52, 51, 34), (53, 35, 36), (53, 52, 35), (54, 36, 37), (54, 53, 36), (55, 37, 38), (55, 54, 37), (56, 38, 39), (56, 55, 38), (57, 39, 40), (57, 56, 39), (58, 40, 41), (58, 57, 40), (59, 41, 42), (59, 58, 41), (44, 59, 42), (44, 42, 43), (0, 44, 43), (0, 43, 1), (0, 59, 44), (15, 58, 59), (15, 59, 0), (16, 57, 58), (16, 58, 15), (17, 55, 56), (17, 56, 57), (17, 57, 16), (18, 54, 55), (18, 55, 17), (19, 53, 54), (19, 54, 18), (20, 53, 19), (52, 53, 20), (51, 20, 21), (51, 52, 20), (50, 21, 22), (50, 51, 21), (49, 22, 23), (49, 50, 22), (48, 49, 23), (47, 23, 24), (47, 48, 23), (46, 24, 25), (46, 47, 24), (45, 25, 14), (45, 46, 25), (27, 45, 14), (43, 42, 1), (42, 41, 2), (1, 42, 2), (41, 40, 3), (2, 41, 3), (39, 38, 4), (40, 39, 4), (3, 40, 4), (38, 37, 5), (4, 38, 5), (37, 36, 6), (5, 37, 6), (6, 36, 7), (7, 36, 35), (8, 7, 34), (7, 35, 34), (9, 8, 33), (8, 34, 33), (10, 9, 32), (9, 33, 32), (10, 32, 31), (11, 10, 30), (10, 31, 30), (12, 11, 29), (11, 30, 29), (13, 12, 28), (12, 29, 28), (13, 28, 26), (61, 60, 63), (62, 61, 63), (62, 63, 65), (64, 62, 65), (64, 65, 67), (66, 64, 67), (66, 67, 60), (61, 66, 60), (63, 60, 65), (60, 67, 65), (64, 61, 62), (64, 66, 61), (69, 68, 71), (70, 69, 71), (70, 71, 73), (72, 70, 73), (72, 73, 75), (74, 72, 75), (74, 75, 68), (69, 74, 68), (71, 68, 73), (68, 75, 73), (72, 69, 70), (72, 74, 69)])
me_11_2483.update()
me_11_2948 = bpy.data.meshes.new('11/2948')
me_11_2948.from_pydata([(0.0, 0.0, 0.0), (0.0, 0.0, 1.0), (0.1, 0.1, 1.0), (0.1, 0.1, 0.0), (6.9, 0.1, 1.0), (6.9, 0.1, 0.0), (7.0, 0.0, 1.0), (7.0, 0.0, 0.0)], [], [(3, 0, 1), (3, 1, 2), (5, 3, 2), (5, 2, 4), (7, 5, 4), (7, 4, 6), (0, 7, 6), (0, 6, 1), (0, 5, 7), (3, 5, 0), (6, 4, 1), (1, 4, 2)])
me_11_2948.update()
me_11_2894 = bpy.data.meshes.new('11/2894')
me_11_2894.from_pydata([(0.1, 0.0, 0.0), (0.1, 0.0, 0.3), (-5.523e-08, 0.1, 0.3), (-5.523e-08, 0.1, 0.0), (7.0, 0.1, 0.3), (7.0, 0.1, 0.0), (6.9, 0.0, 0.3), (6.9, 0.0, 0.0)], [], [(3, 0, 1), (3, 1, 2), (5, 3, 2), (5, 2, 4), (7, 5, 4), (7, 4, 6), (0, 7, 6), (0, 6, 1), (3, 5, 7), (3, 7, 0), (6, 4, 2), (1, 6, 2)])
me_11_2894.update()
me_11_2935 = bpy.data.meshes.new('11/2935')
me_11_2935.from_pydata([(-0.1, 0.0, 0.0), (-0.1, 0.0, 0.3), (5.523e-08, 0.1, 0.3), (5.523e-08, 0.1, 0.0), (7.8, 0.1, 0.3), (7.8, 0.1, 0.0), (7.9, 0.0, 0.3), (7.9, 0.0, 0.0)], [], [(3, 0, 1), (3, 1, 2), (5, 3, 2), (5, 2, 4), (7, 5, 4), (7, 4, 6), (0, 7, 6), (0, 6, 1), (3, 5, 7), (0, 3, 7), (6, 4, 2), (6, 2, 1)])
me_11_2935.update()
me_11_2921 = bpy.data.meshes.new('11/2921')
me_11_2921.from_pydata([(0.0, 0.0, 0.0), (0.0, 0.0, 0.3), (-0.1, 0.1, 0.3), (-0.1, 0.1, 0.0), (7.9, 0.1, 0.3), (7.9, 0.1, 0.0), (7.8, 0.0, 0.3), (7.8, 0.0, 0.0)], [], [(3, 0, 1), (3, 1, 2), (5, 3, 2), (5, 2, 4), (7, 5, 4), (7, 4, 6), (0, 7, 6), (0, 6, 1), (3, 5, 7), (3, 7, 0), (6, 4, 2), (1, 6, 2)])
me_11_2921.update()
me_11_3006 = bpy.data.meshes.new('11/3006')
me_11_3006.from_pydata([(0.0, -0.5, 1.382), (-3.4, -4.4, 0.0), (3.4, -4.4, 0.0), (3.4, 3.4, 0.0), (-3.4, 3.4, 0.0), (-3.4, -4.4, -0.1015), (0.0, 0.0, 0.7801), (3.4, -4.4, -0.1015), (3.4, 3.4, -0.1015), (-3.4, 3.4, -0.1015)], [], [(0, 1, 2), (2, 3, 0), (1, 0, 4), (3, 4, 0), (5, 6, 7), (7, 2, 1), (1, 5, 7), (7, 6, 8), (2, 7, 8), (8, 3, 2), (9, 6, 5), (4, 5, 1), (4, 9, 5), (8, 6, 9), (3, 8, 9), (9, 4, 3)])
me_11_3006.update()
me_11_3051 = bpy.data.meshes.new('11/3051')
me_11_3051.from_pydata([(-1.465, -4.591, -0.1), (-1.465, -4.591, 0.0), (8.465, -4.591, 0.0), (8.465, -4.591, -0.1), (8.465, 12.59, 0.0), (8.465, 12.59, -0.1), (-1.465, 12.59, 0.0), (-1.465, 12.59, -0.1)], [], [(1, 0, 3), (2, 1, 3), (2, 3, 4), (4, 3, 5), (4, 5, 7), (6, 4, 7), (6, 7, 0), (1, 6, 0), (3, 0, 5), (0, 7, 5), (4, 1, 2), (4, 6, 1)])
me_11_3051.update()
me_11_3134 = bpy.data.meshes.new('11/3134')
me_11_3134.from_pydata([(-1.878, -1.003, -0.8), (-2.678, 0.5015, -0.4), (-1.878, 1.003, -0.8), (-1.878, 1.203, 1.0), (1.878, 1.203, -1.0), (-1.878, 1.203, -1.0), (1.878, -1.203, -1.0), (1.878, -1.203, 1.0), (-1.878, -1.203, -1.0), (1.878, 1.203, 1.0), (1.878, -1.003, -0.8), (2.678, -0.5015, 0.4), (1.878, -1.003, 0.8), (1.878, 1.003, -0.8), (1.878, 1.003, 0.8), (2.678, 0.5015, 0.4), (2.678, -0.5015, -0.4), (2.678, 0.5015, -0.4), (-1.878, -1.203, 1.0), (-1.878, -1.003, 0.8), (-1.878, 1.003, 0.8), (-2.678, -0.5015, 0.4), (-2.678, -0.5015, -0.4), (-2.678, 0.5015, 0.4), (2.979, -0.2291, 0.2212), (-3.011, -0.2291, 0.2212), (-3.011, -0.2291, -0.236), (2.979, -0.2291, -0.236), (2.979, 0.2282, -0.236), (-3.011, 0.2282, -0.236), (-3.011, 0.2282, 0.2212), (2.979, 0.2282, 0.2212)], [], [(1, 2, 0), (4, 5, 3), (8, 6, 7), (8, 5, 4), (9, 3, 7), (10, 11, 12), (9, 14, 13), (4, 13, 10), (12, 14, 7), (10, 12, 6), (16, 17, 15), (16, 10, 13), (12, 15, 14), (14, 17, 13), (0, 2, 8), (0, 18, 19), (3, 20, 19), (2, 20, 5), (1, 22, 21), (23, 20, 1), (19, 22, 0), (21, 19, 20), (0, 22, 1), (3, 9, 4), (18, 8, 7), (8, 4, 6), (18, 7, 3), (11, 10, 16), (4, 9, 13), (6, 4, 10), (7, 14, 9), (7, 6, 12), (15, 11, 16), (16, 13, 17), (12, 11, 15), (17, 14, 15), (8, 2, 5), (8, 18, 0), (18, 3, 19), (3, 5, 20), (23, 1, 21), (2, 1, 20), (22, 19, 21), (21, 20, 23), (24, 25, 26), (27, 24, 26), (26, 28, 27), (26, 29, 28), (24, 30, 25), (29, 30, 28), (30, 31, 28), (24, 31, 30)])
me_11_3134.update()

# ---- objects
ob_ifcproject_my_project = bpy.data.objects.new('IfcProject/My Project', None)
ob_ifcsite_my_site = bpy.data.objects.new('IfcSite/My Site', None)
ob_ifcbuilding_my_building = bpy.data.objects.new('IfcBuilding/My Building', None)
ob_ifcbuildingstorey_my_storey = bpy.data.objects.new('IfcBuildingStorey/My Storey', None)
ob_ifcbuildingstorey_gf = bpy.data.objects.new('IfcBuildingStorey/GF', None)
ob_ifccolumn_column = bpy.data.objects.new('IfcColumn/Column', me_11_214)
ob_ifccolumn_column_001 = bpy.data.objects.new('IfcColumn/Column.001', me_11_224)
ob_ifccolumn_column_002 = bpy.data.objects.new('IfcColumn/Column.002', me_11_234)
ob_ifccolumn_column_003 = bpy.data.objects.new('IfcColumn/Column.003', me_11_244)
ob_ifcbeam_beam = bpy.data.objects.new('IfcBeam/Beam', me_11_268)
ob_ifcbeam_beam_001 = bpy.data.objects.new('IfcBeam/Beam.001', me_11_287)
ob_ifcbeam_beam_002 = bpy.data.objects.new('IfcBeam/Beam.002', me_11_312)
ob_ifcbeam_beam_003 = bpy.data.objects.new('IfcBeam/Beam.003', me_11_336)
ob_ifcslab_slab_001 = bpy.data.objects.new('IfcSlab/Slab.001', me_11_356)
ob_ifcwall_wall = bpy.data.objects.new('IfcWall/Wall', me_11_406)
ob_ifcwall_wall_003 = bpy.data.objects.new('IfcWall/Wall.003', me_11_623)
ob_ifcwall_wall_002 = bpy.data.objects.new('IfcWall/Wall.002', me_11_705)
ob_ifcwall_wall_004 = bpy.data.objects.new('IfcWall/Wall.004', me_11_782)
ob_ifcwall_wall_005 = bpy.data.objects.new('IfcWall/Wall.005', me_11_899)
ob_ifcslab_slab_002 = bpy.data.objects.new('IfcSlab/Slab.002', me_11_920)
ob_ifcslab_slab_003 = bpy.data.objects.new('IfcSlab/Slab.003', me_11_992)
ob_ifcslab_slab_004 = bpy.data.objects.new('IfcSlab/Slab.004', me_11_1017)
ob_ifcslab_slab_005 = bpy.data.objects.new('IfcSlab/Slab.005', me_11_1050)
ob_ifcslab_slab_006 = bpy.data.objects.new('IfcSlab/Slab.006', me_11_1072)
ob_ifcslab_slab_007 = bpy.data.objects.new('IfcSlab/Slab.007', me_11_1099)
ob_ifcslab_slab_008 = bpy.data.objects.new('IfcSlab/Slab.008', me_11_1126)
ob_ifcslab_slab_009 = bpy.data.objects.new('IfcSlab/Slab.009', me_11_1159)
ob_ifcslab_slab_010 = bpy.data.objects.new('IfcSlab/Slab.010', me_11_1186)
ob_ifcslab_slab_011 = bpy.data.objects.new('IfcSlab/Slab.011', me_11_1213)
ob_ifcwall_wall_001 = bpy.data.objects.new('IfcWall/Wall.001', me_11_1286)
ob_ifcwall_wall_006 = bpy.data.objects.new('IfcWall/Wall.006', me_11_1398)
ob_ifcwall_wall_007 = bpy.data.objects.new('IfcWall/Wall.007', me_11_1385)
ob_ifcdoor_door = bpy.data.objects.new('IfcDoor/Door', me_11_1800)
ob_ifcslab_slab_012 = bpy.data.objects.new('IfcSlab/Slab.012', me_11_1934)
ob_plane = bpy.data.objects.new('Plane', me_plane)
ob_ifcductsegment_ductsegment = bpy.data.objects.new('IfcDuctSegment/DuctSegment', me_11_2436)
ob_ifcductsegment_ductsegment_001 = bpy.data.objects.new('IfcDuctSegment/DuctSegment.001', me_11_2551)
ob_ifcductfitting_ductfitting = bpy.data.objects.new('IfcDuctFitting/DuctFitting', me_11_2483)
ob_ifcwall_wall_008 = bpy.data.objects.new('IfcWall/Wall.008', me_11_2948)
ob_ifcwall_wall_009 = bpy.data.objects.new('IfcWall/Wall.009', me_11_2894)
ob_ifcwall_wall_010 = bpy.data.objects.new('IfcWall/Wall.010', me_11_2935)
ob_ifcwall_wall_011 = bpy.data.objects.new('IfcWall/Wall.011', me_11_2921)
ob_ifcroof_roof = bpy.data.objects.new('IfcRoof/Roof', me_11_3006)
ob_ifcslab_slab_013 = bpy.data.objects.new('IfcSlab/Slab.013', me_11_3051)
ob_ifcairtoairheatrecoverytype_cube = bpy.data.objects.new('IfcAirToAirHeatRecoveryType/Cube', me_11_3134)
ob_ifcslabtype_unnamed = bpy.data.objects.new('IfcSlabType/Unnamed', None)
ob_ifccolumntype_unnamed = bpy.data.objects.new('IfcColumnType/Unnamed', None)
ob_ifcbeamtype_unnamed = bpy.data.objects.new('IfcBeamType/Unnamed', None)
ob_ifcwalltype_unnamed = bpy.data.objects.new('IfcWallType/Unnamed', None)
ob_ifcdoortype_unnamed = bpy.data.objects.new('IfcDoorType/Unnamed', me_11_1800)
ob_ifcductsegmenttype_unnamed = bpy.data.objects.new('IfcDuctSegmentType/Unnamed', None)
ob_ifcductfittingtype_bend = bpy.data.objects.new('IfcDuctFittingType/Bend', me_11_2483)
ob_ifcrooftype_unnamed = bpy.data.objects.new('IfcRoofType/Unnamed', me_11_3006)

# ---- transforms, parenting, visibility, modifiers, constraints
ob_ifcproject_my_project.location = (0.0, 0.0, 0.0)
ob_ifcproject_my_project.lock_location = (True, True, True)
ob_ifcproject_my_project.lock_rotation = (True, True, True)
ob_ifcproject_my_project.lock_rotation_w = True
ob_ifcproject_my_project.lock_scale = (True, True, True)
ob_ifcsite_my_site.location = (0.0, 0.0, 0.0)
ob_ifcsite_my_site.lock_location = (True, True, True)
ob_ifcsite_my_site.lock_rotation = (True, True, True)
ob_ifcsite_my_site.lock_rotation_w = True
ob_ifcsite_my_site.lock_scale = (True, True, True)
ob_ifcsite_my_site.hide_viewport = True
ob_ifcbuilding_my_building.location = (0.0, 0.0, 0.0)
ob_ifcbuilding_my_building.lock_location = (True, True, True)
ob_ifcbuilding_my_building.lock_rotation = (True, True, True)
ob_ifcbuilding_my_building.lock_rotation_w = True
ob_ifcbuilding_my_building.lock_scale = (True, True, True)
ob_ifcbuilding_my_building.hide_viewport = True
ob_ifcbuildingstorey_my_storey.location = (0.0, 0.0, 0.0)
ob_ifcbuildingstorey_my_storey.lock_location = (True, True, True)
ob_ifcbuildingstorey_my_storey.lock_rotation = (True, True, True)
ob_ifcbuildingstorey_my_storey.lock_rotation_w = True
ob_ifcbuildingstorey_my_storey.lock_scale = (True, True, True)
ob_ifcbuildingstorey_my_storey.hide_viewport = True
ob_ifcbuildingstorey_gf.location = (0.0, 0.0, 0.0)
ob_ifcbuildingstorey_gf.lock_location = (True, True, True)
ob_ifcbuildingstorey_gf.lock_rotation = (True, True, True)
ob_ifcbuildingstorey_gf.lock_rotation_w = True
ob_ifcbuildingstorey_gf.lock_scale = (True, True, True)
ob_ifcbuildingstorey_gf.hide_viewport = True
ob_ifccolumn_column.location = (-2.714, 2.83, 0.1)
ob_ifccolumn_column.lock_scale = (True, True, True)
ob_ifccolumn_column_001.location = (2.786, 2.83, 0.1)
ob_ifccolumn_column_001.lock_scale = (True, True, True)
ob_ifccolumn_column_002.location = (2.786, -2.67, 0.09)
ob_ifccolumn_column_002.lock_scale = (True, True, True)
ob_ifccolumn_column_003.location = (-2.714, -2.67, 0.1)
ob_ifccolumn_column_003.lock_scale = (True, True, True)
ob_ifcbeam_beam.location = (-2.464, 2.83, 3.85)
ob_ifcbeam_beam.rotation_euler = (1.571, 4.172e-07, 1.571)
ob_ifcbeam_beam.lock_scale = (True, True, True)
ob_ifcbeam_beam_001.location = (-2.464, -2.67, 3.85)
ob_ifcbeam_beam_001.rotation_euler = (1.571, 4.172e-07, 1.571)
ob_ifcbeam_beam_001.lock_scale = (True, True, True)
ob_ifcbeam_beam_002.location = (-2.714, 2.58, 3.85)
ob_ifcbeam_beam_002.rotation_euler = (1.571, 5.024e-15, 9.537e-08)
ob_ifcbeam_beam_002.lock_scale = (True, True, True)
ob_ifcbeam_beam_003.location = (2.786, 2.58, 3.85)
ob_ifcbeam_beam_003.rotation_euler = (1.571, 5.024e-15, 9.537e-08)
ob_ifcbeam_beam_003.lock_scale = (True, True, True)
ob_ifcslab_slab_001.location = (-2.964, 3.08, 0.0)
ob_ifcslab_slab_001.lock_rotation = (True, False, False)
ob_ifcslab_slab_001.lock_scale = (True, True, True)
ob_ifcwall_wall.location = (2.536, 2.83, 0.1)
ob_ifcwall_wall.rotation_euler = (0.0, 0.0, -3.142)
ob_ifcwall_wall.lock_scale = (True, True, True)
ob_ifcwall_wall_003.location = (-2.714, 2.58, 0.1)
ob_ifcwall_wall_003.rotation_euler = (0.0, 0.0, -1.571)
ob_ifcwall_wall_003.lock_scale = (True, True, True)
ob_ifcwall_wall_002.location = (0.3861, 1.33, 0.1)
ob_ifcwall_wall_002.rotation_euler = (0.0, -0.0, -3.142)
ob_ifcwall_wall_002.lock_scale = (True, True, True)
ob_ifcwall_wall_004.location = (0.4861, 1.23, 0.1)
ob_ifcwall_wall_004.rotation_euler = (0.0, 0.0, -4.712)
ob_ifcwall_wall_004.lock_scale = (True, True, True)
ob_ifcwall_wall_005.location = (2.786, -2.42, 0.1)
ob_ifcwall_wall_005.rotation_euler = (0.0, -0.0, 1.571)
ob_ifcwall_wall_005.lock_scale = (True, True, True)
ob_ifcslab_slab_002.location = (-2.964, 3.08, 1.6)
ob_ifcslab_slab_002.lock_rotation = (True, False, False)
ob_ifcslab_slab_002.lock_scale = (True, True, True)
ob_ifcslab_slab_003.location = (2.636, 4.18, 1.6)
ob_ifcslab_slab_003.rotation_euler = (0.0, -0.0, -1.571)
ob_ifcslab_slab_003.lock_rotation = (True, False, False)
ob_ifcslab_slab_003.lock_scale = (True, True, True)
ob_ifcslab_slab_004.location = (-4.364, -2.52, 1.6)
ob_ifcslab_slab_004.rotation_euler = (0.0, -0.0, 1.571)
ob_ifcslab_slab_004.lock_rotation = (True, False, False)
ob_ifcslab_slab_004.lock_scale = (True, True, True)
ob_ifcslab_slab_005.location = (0.4361, -2.52, 1.6)
ob_ifcslab_slab_005.rotation_euler = (0.0, -0.0, 1.571)
ob_ifcslab_slab_005.lock_rotation = (True, False, False)
ob_ifcslab_slab_005.lock_scale = (True, True, True)
ob_ifcslab_slab_006.location = (-4.364, -2.52, 2.1)
ob_ifcslab_slab_006.rotation_euler = (0.0, -0.0, 1.571)
ob_ifcslab_slab_006.lock_rotation = (True, False, False)
ob_ifcslab_slab_006.lock_scale = (True, True, True)
ob_ifcslab_slab_007.location = (-4.364, -2.52, 2.6)
ob_ifcslab_slab_007.rotation_euler = (0.0, -0.0, 1.571)
ob_ifcslab_slab_007.lock_rotation = (True, False, False)
ob_ifcslab_slab_007.lock_scale = (True, True, True)
ob_ifcslab_slab_008.location = (-4.364, -2.52, 3.1)
ob_ifcslab_slab_008.rotation_euler = (0.0, -0.0, 1.571)
ob_ifcslab_slab_008.lock_rotation = (True, False, False)
ob_ifcslab_slab_008.lock_scale = (True, True, True)
ob_ifcslab_slab_009.location = (0.4361, -2.52, 2.1)
ob_ifcslab_slab_009.rotation_euler = (0.0, -0.0, 1.571)
ob_ifcslab_slab_009.lock_rotation = (True, False, False)
ob_ifcslab_slab_009.lock_scale = (True, True, True)
ob_ifcslab_slab_010.location = (0.4361, -2.52, 2.6)
ob_ifcslab_slab_010.rotation_euler = (0.0, -0.0, 1.571)
ob_ifcslab_slab_010.lock_rotation = (True, False, False)
ob_ifcslab_slab_010.lock_scale = (True, True, True)
ob_ifcslab_slab_011.location = (0.4361, -2.52, 3.1)
ob_ifcslab_slab_011.rotation_euler = (0.0, -0.0, 1.571)
ob_ifcslab_slab_011.lock_rotation = (True, False, False)
ob_ifcslab_slab_011.lock_scale = (True, True, True)
ob_ifcwall_wall_001.location = (-2.464, -2.67, 0.1)
ob_ifcwall_wall_001.lock_scale = (True, True, True)
ob_ifcwall_wall_006.location = (1.536, -2.67, 0.1)
ob_ifcwall_wall_006.lock_scale = (True, True, True)
ob_ifcwall_wall_007.location = (-1.464, -2.67, 3.1)
ob_ifcwall_wall_007.lock_scale = (True, True, True)
ob_ifcdoor_door.location = (-1.439, -2.67, 0.1)
ob_ifcdoor_door.lock_scale = (True, True, True)
ob_ifcslab_slab_012.location = (-2.964, 3.08, 4.1)
ob_ifcslab_slab_012.lock_rotation = (True, False, False)
ob_ifcslab_slab_012.lock_scale = (True, True, True)
ob_plane.location = (0.0, 0.05, 3.765)
ob_ifcductsegment_ductsegment.location = (-3.512e-15, 0.3622, 4.266)
ob_ifcductsegment_ductsegment.rotation_euler = (1.571, 7.55e-08, 3.142)
ob_ifcductsegment_ductsegment.lock_scale = (True, True, True)
ob_ifcductsegment_ductsegment_001.location = (3.309e-07, 3.23, 3.866)
ob_ifcductsegment_ductsegment_001.rotation_euler = (8.742e-08, 3.142, 3.258e-07)
ob_ifcductsegment_ductsegment_001.lock_scale = (True, True, True)
ob_ifcductfitting_ductfitting.location = (3.727e-07, 2.83, 4.266)
ob_ifcductfitting_ductfitting.rotation_euler = (1.571, 7.55e-08, 3.142)
ob_ifcductfitting_ductfitting.lock_scale = (True, True, True)
ob_ifcwall_wall_008.location = (-3.464, -4.42, 4.46)
ob_ifcwall_wall_008.rotation_euler = (0.0, 0.0, -4.768e-07)
ob_ifcwall_wall_008.lock_scale = (True, True, True)
ob_ifcwall_wall_009.location = (-3.464, 3.48, 4.46)
ob_ifcwall_wall_009.rotation_euler = (0.0, 0.0, -4.768e-07)
ob_ifcwall_wall_009.lock_scale = (True, True, True)
ob_ifcwall_wall_010.location = (-3.464, 3.48, 4.46)
ob_ifcwall_wall_010.rotation_euler = (0.0, 0.0, -1.571)
ob_ifcwall_wall_010.lock_scale = (True, True, True)
ob_ifcwall_wall_011.location = (3.436, 3.48, 4.46)
ob_ifcwall_wall_011.rotation_euler = (0.0, 0.0, -1.571)
ob_ifcwall_wall_011.lock_scale = (True, True, True)
ob_ifcroof_roof.location = (0.03606, 0.08022, 4.562)
ob_ifcroof_roof.lock_scale = (True, True, True)
ob_ifcslab_slab_013.location = (-3.464, -6.211, 0.0)
ob_ifcslab_slab_013.lock_rotation = (True, False, False)
ob_ifcslab_slab_013.lock_scale = (True, True, True)
ob_ifcairtoairheatrecoverytype_cube.location = (-0.06038, 4.533, 1.0)
ob_ifcairtoairheatrecoverytype_cube.lock_scale = (True, True, True)
ob_ifcslabtype_unnamed.location = (0.0, 0.0, 0.0)
ob_ifcslabtype_unnamed.lock_scale = (True, True, True)
ob_ifccolumntype_unnamed.location = (0.0, 0.0, 0.0)
ob_ifccolumntype_unnamed.lock_scale = (True, True, True)
ob_ifcbeamtype_unnamed.location = (-3.214, -6.17, 0.0)
ob_ifcbeamtype_unnamed.lock_scale = (True, True, True)
ob_ifcwalltype_unnamed.location = (-3.214, -6.17, 0.0)
ob_ifcwalltype_unnamed.lock_scale = (True, True, True)
ob_ifcdoortype_unnamed.location = (-3.214, -6.17, 0.0)
ob_ifcdoortype_unnamed.lock_scale = (True, True, True)
ob_ifcductsegmenttype_unnamed.location = (-0.9761, -2.49, 0.0)
ob_ifcductsegmenttype_unnamed.lock_scale = (True, True, True)
ob_ifcductfittingtype_bend.location = (0.0, 0.0, 0.0)
ob_ifcductfittingtype_bend.lock_scale = (True, True, True)
ob_ifcrooftype_unnamed.location = (-0.9761, -2.49, 0.0)
ob_ifcrooftype_unnamed.lock_scale = (True, True, True)

# ---- collection membership
col_ifcproject_my_project.objects.link(ob_ifcproject_my_project)
col_ifcsite_my_site.objects.link(ob_ifcsite_my_site)
col_ifcbuilding_my_building.objects.link(ob_ifcbuilding_my_building)
col_ifcbuildingstorey_my_storey.objects.link(ob_ifcbuildingstorey_my_storey)
col_ifcbuildingstorey_gf.objects.link(ob_ifcbuildingstorey_gf)
col_ifcbuildingstorey_gf.objects.link(ob_ifccolumn_column)
col_ifcbuildingstorey_gf.objects.link(ob_ifccolumn_column_001)
col_ifcbuildingstorey_gf.objects.link(ob_ifccolumn_column_002)
col_ifcbuildingstorey_gf.objects.link(ob_ifccolumn_column_003)
col_ifcbuildingstorey_gf.objects.link(ob_ifcbeam_beam)
col_ifcbuildingstorey_gf.objects.link(ob_ifcbeam_beam_001)
col_ifcbuildingstorey_gf.objects.link(ob_ifcbeam_beam_002)
col_ifcbuildingstorey_gf.objects.link(ob_ifcbeam_beam_003)
col_ifcbuildingstorey_gf.objects.link(ob_ifcslab_slab_001)
col_ifcbuildingstorey_gf.objects.link(ob_ifcwall_wall)
col_ifcbuildingstorey_gf.objects.link(ob_ifcwall_wall_003)
col_ifcbuildingstorey_gf.objects.link(ob_ifcwall_wall_002)
col_ifcbuildingstorey_gf.objects.link(ob_ifcwall_wall_004)
col_ifcbuildingstorey_gf.objects.link(ob_ifcwall_wall_005)
col_ifcbuildingstorey_gf.objects.link(ob_ifcslab_slab_002)
col_ifcbuildingstorey_gf.objects.link(ob_ifcslab_slab_003)
col_ifcbuildingstorey_gf.objects.link(ob_ifcslab_slab_004)
col_ifcbuildingstorey_gf.objects.link(ob_ifcslab_slab_005)
col_ifcbuildingstorey_gf.objects.link(ob_ifcslab_slab_006)
col_ifcbuildingstorey_gf.objects.link(ob_ifcslab_slab_007)
col_ifcbuildingstorey_gf.objects.link(ob_ifcslab_slab_008)
col_ifcbuildingstorey_gf.objects.link(ob_ifcslab_slab_009)
col_ifcbuildingstorey_gf.objects.link(ob_ifcslab_slab_010)
col_ifcbuildingstorey_gf.objects.link(ob_ifcslab_slab_011)
col_ifcbuildingstorey_gf.objects.link(ob_ifcwall_wall_001)
col_ifcbuildingstorey_gf.objects.link(ob_ifcwall_wall_006)
col_ifcbuildingstorey_gf.objects.link(ob_ifcwall_wall_007)
col_ifcbuildingstorey_gf.objects.link(ob_ifcdoor_door)
col_ifcbuildingstorey_gf.objects.link(ob_ifcslab_slab_012)
col_ifcbuildingstorey_gf.objects.link(ob_plane)
col_ifcbuildingstorey_gf.objects.link(ob_ifcductsegment_ductsegment)
col_ifcbuildingstorey_gf.objects.link(ob_ifcductsegment_ductsegment_001)
col_ifcbuildingstorey_gf.objects.link(ob_ifcductfitting_ductfitting)
col_ifcbuildingstorey_gf.objects.link(ob_ifcwall_wall_008)
col_ifcbuildingstorey_gf.objects.link(ob_ifcwall_wall_009)
col_ifcbuildingstorey_gf.objects.link(ob_ifcwall_wall_010)
col_ifcbuildingstorey_gf.objects.link(ob_ifcwall_wall_011)
col_ifcbuildingstorey_gf.objects.link(ob_ifcroof_roof)
col_ifcbuildingstorey_gf.objects.link(ob_ifcslab_slab_013)
col_ifcbuildingstorey_gf.objects.link(ob_ifcairtoairheatrecoverytype_cube)
col_ifctypeproduct.objects.link(ob_ifcslabtype_unnamed)
col_ifctypeproduct.objects.link(ob_ifccolumntype_unnamed)
col_ifctypeproduct.objects.link(ob_ifcbeamtype_unnamed)
col_ifctypeproduct.objects.link(ob_ifcwalltype_unnamed)
col_ifctypeproduct.objects.link(ob_ifcdoortype_unnamed)
col_ifctypeproduct.objects.link(ob_ifcductsegmenttype_unnamed)
col_ifctypeproduct.objects.link(ob_ifcductfittingtype_bend)
col_ifctypeproduct.objects.link(ob_ifcrooftype_unnamed)
def _layer_coll(name, lc=None):
    lc = lc or bpy.context.view_layer.layer_collection
    for c in lc.children:
        if c.name == name: return c
        r = _layer_coll(name, c)
        if r: return r
_layer_coll('IfcTypeProduct').exclude = True

# ---- scene / render settings (as saved in the file)
scene.frame_start = 1; scene.frame_end = 250; scene.frame_set(1)
scene.render.engine = 'BLENDER_EEVEE_NEXT'
bpy.context.view_layer.update()

# ---- added for rendering (the .blend has no active camera and no usable light): camera, sun
cam_auto = bpy.data.cameras.new('AutoCamera')
cam_auto.lens = 50.0
cam_auto.sensor_width = 36.0
cam_auto.clip_end = 1000.0
ob_auto_camera = bpy.data.objects.new('AutoCamera', cam_auto)
scene.collection.objects.link(ob_auto_camera)
ob_auto_camera.location = (19.2305, -25.2448, 18.2764)
ob_auto_camera.rotation_euler = (1.09748, -7.21219e-08, 0.694738)
scene.camera = ob_auto_camera
light_auto_sun = bpy.data.lights.new('AutoSun', 'SUN')
light_auto_sun.energy = 3.0
light_auto_sun.angle = 0.0523599
ob_auto_sun = bpy.data.objects.new('AutoSun', light_auto_sun)
scene.collection.objects.link(ob_auto_sun)
ob_auto_sun.rotation_euler = (0.872665, 0.174533, 0.523599)
bpy.context.view_layer.update()
